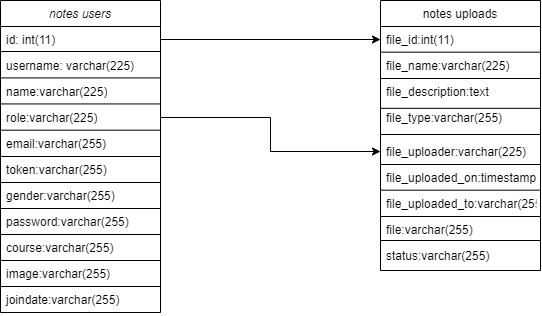

The diagram above was exported from draw.io. Its source (the exported page's mxGraphModel, read from the mxfile embedded in the PNG):
<mxGraphModel dx="640" dy="277" grid="1" gridSize="10" guides="1" tooltips="1" connect="1" arrows="1" fold="1" page="1" pageScale="1" pageWidth="827" pageHeight="1169" math="0" shadow="0">
  <root>
    <mxCell id="WIyWlLk6GJQsqaUBKTNV-0" />
    <mxCell id="WIyWlLk6GJQsqaUBKTNV-1" parent="WIyWlLk6GJQsqaUBKTNV-0" />
    <mxCell id="zkfFHV4jXpPFQw0GAbJ--0" value="notes users" style="swimlane;fontStyle=2;align=center;verticalAlign=top;childLayout=stackLayout;horizontal=1;startSize=26;horizontalStack=0;resizeParent=1;resizeLast=0;collapsible=1;marginBottom=0;rounded=0;shadow=0;strokeWidth=1;" parent="WIyWlLk6GJQsqaUBKTNV-1" vertex="1">
      <mxGeometry x="120" y="70" width="160" height="312" as="geometry">
        <mxRectangle x="230" y="140" width="160" height="26" as="alternateBounds" />
      </mxGeometry>
    </mxCell>
    <mxCell id="zkfFHV4jXpPFQw0GAbJ--1" value="id: int(11)" style="text;align=left;verticalAlign=top;spacingLeft=4;spacingRight=4;overflow=hidden;rotatable=0;points=[[0,0.5],[1,0.5]];portConstraint=eastwest;" parent="zkfFHV4jXpPFQw0GAbJ--0" vertex="1">
      <mxGeometry y="26" width="160" height="26" as="geometry" />
    </mxCell>
    <mxCell id="zkfFHV4jXpPFQw0GAbJ--2" value="username: varchar(225)" style="text;align=left;verticalAlign=top;spacingLeft=4;spacingRight=4;overflow=hidden;rotatable=0;points=[[0,0.5],[1,0.5]];portConstraint=eastwest;rounded=0;shadow=0;html=0;" parent="zkfFHV4jXpPFQw0GAbJ--0" vertex="1">
      <mxGeometry y="52" width="160" height="26" as="geometry" />
    </mxCell>
    <mxCell id="y_kUZcfuva0ZgjzV6T7B-3" value="" style="endArrow=none;html=1;rounded=0;" edge="1" parent="zkfFHV4jXpPFQw0GAbJ--0">
      <mxGeometry width="50" height="50" relative="1" as="geometry">
        <mxPoint y="77.43" as="sourcePoint" />
        <mxPoint x="160" y="77.43" as="targetPoint" />
      </mxGeometry>
    </mxCell>
    <mxCell id="zkfFHV4jXpPFQw0GAbJ--3" value="name:varchar(225)" style="text;align=left;verticalAlign=top;spacingLeft=4;spacingRight=4;overflow=hidden;rotatable=0;points=[[0,0.5],[1,0.5]];portConstraint=eastwest;rounded=0;shadow=0;html=0;" parent="zkfFHV4jXpPFQw0GAbJ--0" vertex="1">
      <mxGeometry y="78" width="160" height="26" as="geometry" />
    </mxCell>
    <mxCell id="y_kUZcfuva0ZgjzV6T7B-2" value="" style="endArrow=none;html=1;rounded=0;" edge="1" parent="zkfFHV4jXpPFQw0GAbJ--0">
      <mxGeometry width="50" height="50" relative="1" as="geometry">
        <mxPoint y="51" as="sourcePoint" />
        <mxPoint x="160" y="51" as="targetPoint" />
      </mxGeometry>
    </mxCell>
    <mxCell id="y_kUZcfuva0ZgjzV6T7B-4" value="" style="endArrow=none;html=1;rounded=0;" edge="1" parent="zkfFHV4jXpPFQw0GAbJ--0">
      <mxGeometry width="50" height="50" relative="1" as="geometry">
        <mxPoint y="103.43" as="sourcePoint" />
        <mxPoint x="160" y="103.43" as="targetPoint" />
      </mxGeometry>
    </mxCell>
    <mxCell id="y_kUZcfuva0ZgjzV6T7B-5" value="role:varchar(225)" style="text;align=left;verticalAlign=top;spacingLeft=4;spacingRight=4;overflow=hidden;rotatable=0;points=[[0,0.5],[1,0.5]];portConstraint=eastwest;rounded=0;shadow=0;html=0;" vertex="1" parent="zkfFHV4jXpPFQw0GAbJ--0">
      <mxGeometry y="104" width="160" height="26" as="geometry" />
    </mxCell>
    <mxCell id="y_kUZcfuva0ZgjzV6T7B-6" style="edgeStyle=orthogonalEdgeStyle;rounded=0;orthogonalLoop=1;jettySize=auto;html=1;exitX=1;exitY=0.5;exitDx=0;exitDy=0;" edge="1" parent="zkfFHV4jXpPFQw0GAbJ--0" source="zkfFHV4jXpPFQw0GAbJ--3" target="zkfFHV4jXpPFQw0GAbJ--3">
      <mxGeometry relative="1" as="geometry" />
    </mxCell>
    <mxCell id="y_kUZcfuva0ZgjzV6T7B-8" value="" style="endArrow=none;html=1;rounded=0;" edge="1" parent="zkfFHV4jXpPFQw0GAbJ--0">
      <mxGeometry width="50" height="50" relative="1" as="geometry">
        <mxPoint y="129.67000000000002" as="sourcePoint" />
        <mxPoint x="160" y="129.67000000000002" as="targetPoint" />
      </mxGeometry>
    </mxCell>
    <mxCell id="y_kUZcfuva0ZgjzV6T7B-9" value="" style="endArrow=none;html=1;rounded=0;" edge="1" parent="zkfFHV4jXpPFQw0GAbJ--0">
      <mxGeometry width="50" height="50" relative="1" as="geometry">
        <mxPoint y="156" as="sourcePoint" />
        <mxPoint x="160" y="156" as="targetPoint" />
      </mxGeometry>
    </mxCell>
    <mxCell id="y_kUZcfuva0ZgjzV6T7B-10" value="email:varchar(255)" style="text;align=left;verticalAlign=top;spacingLeft=4;spacingRight=4;overflow=hidden;rotatable=0;points=[[0,0.5],[1,0.5]];portConstraint=eastwest;rounded=0;shadow=0;html=0;" vertex="1" parent="zkfFHV4jXpPFQw0GAbJ--0">
      <mxGeometry y="130" width="160" height="26" as="geometry" />
    </mxCell>
    <mxCell id="y_kUZcfuva0ZgjzV6T7B-15" value="" style="endArrow=none;html=1;rounded=0;" edge="1" parent="zkfFHV4jXpPFQw0GAbJ--0">
      <mxGeometry width="50" height="50" relative="1" as="geometry">
        <mxPoint y="182" as="sourcePoint" />
        <mxPoint x="160" y="182" as="targetPoint" />
      </mxGeometry>
    </mxCell>
    <mxCell id="y_kUZcfuva0ZgjzV6T7B-11" value="token:varchar(255)" style="text;align=left;verticalAlign=top;spacingLeft=4;spacingRight=4;overflow=hidden;rotatable=0;points=[[0,0.5],[1,0.5]];portConstraint=eastwest;rounded=0;shadow=0;html=0;" vertex="1" parent="zkfFHV4jXpPFQw0GAbJ--0">
      <mxGeometry y="156" width="160" height="26" as="geometry" />
    </mxCell>
    <mxCell id="y_kUZcfuva0ZgjzV6T7B-17" value="" style="endArrow=none;html=1;rounded=0;" edge="1" parent="zkfFHV4jXpPFQw0GAbJ--0">
      <mxGeometry width="50" height="50" relative="1" as="geometry">
        <mxPoint y="208" as="sourcePoint" />
        <mxPoint x="160" y="208" as="targetPoint" />
      </mxGeometry>
    </mxCell>
    <mxCell id="y_kUZcfuva0ZgjzV6T7B-12" value="gender:varchar(255)" style="text;align=left;verticalAlign=top;spacingLeft=4;spacingRight=4;overflow=hidden;rotatable=0;points=[[0,0.5],[1,0.5]];portConstraint=eastwest;rounded=0;shadow=0;html=0;" vertex="1" parent="zkfFHV4jXpPFQw0GAbJ--0">
      <mxGeometry y="182" width="160" height="26" as="geometry" />
    </mxCell>
    <mxCell id="y_kUZcfuva0ZgjzV6T7B-19" value="" style="endArrow=none;html=1;rounded=0;" edge="1" parent="zkfFHV4jXpPFQw0GAbJ--0">
      <mxGeometry width="50" height="50" relative="1" as="geometry">
        <mxPoint y="234" as="sourcePoint" />
        <mxPoint x="160" y="234" as="targetPoint" />
      </mxGeometry>
    </mxCell>
    <mxCell id="y_kUZcfuva0ZgjzV6T7B-21" value="" style="endArrow=none;html=1;rounded=0;" edge="1" parent="zkfFHV4jXpPFQw0GAbJ--0">
      <mxGeometry width="50" height="50" relative="1" as="geometry">
        <mxPoint y="260" as="sourcePoint" />
        <mxPoint x="160" y="260" as="targetPoint" />
      </mxGeometry>
    </mxCell>
    <mxCell id="y_kUZcfuva0ZgjzV6T7B-25" value="password:varchar(255)" style="text;align=left;verticalAlign=top;spacingLeft=4;spacingRight=4;overflow=hidden;rotatable=0;points=[[0,0.5],[1,0.5]];portConstraint=eastwest;rounded=0;shadow=0;html=0;" vertex="1" parent="zkfFHV4jXpPFQw0GAbJ--0">
      <mxGeometry y="208" width="160" height="26" as="geometry" />
    </mxCell>
    <mxCell id="y_kUZcfuva0ZgjzV6T7B-26" value="course:varchar(255)" style="text;align=left;verticalAlign=top;spacingLeft=4;spacingRight=4;overflow=hidden;rotatable=0;points=[[0,0.5],[1,0.5]];portConstraint=eastwest;rounded=0;shadow=0;html=0;" vertex="1" parent="zkfFHV4jXpPFQw0GAbJ--0">
      <mxGeometry y="234" width="160" height="26" as="geometry" />
    </mxCell>
    <mxCell id="y_kUZcfuva0ZgjzV6T7B-27" value="image:varchar(255)" style="text;align=left;verticalAlign=top;spacingLeft=4;spacingRight=4;overflow=hidden;rotatable=0;points=[[0,0.5],[1,0.5]];portConstraint=eastwest;rounded=0;shadow=0;html=0;" vertex="1" parent="zkfFHV4jXpPFQw0GAbJ--0">
      <mxGeometry y="260" width="160" height="26" as="geometry" />
    </mxCell>
    <mxCell id="y_kUZcfuva0ZgjzV6T7B-24" value="" style="endArrow=none;html=1;rounded=0;" edge="1" parent="zkfFHV4jXpPFQw0GAbJ--0">
      <mxGeometry width="50" height="50" relative="1" as="geometry">
        <mxPoint y="286" as="sourcePoint" />
        <mxPoint x="160" y="286" as="targetPoint" />
      </mxGeometry>
    </mxCell>
    <mxCell id="y_kUZcfuva0ZgjzV6T7B-28" value="joindate:varchar(255)" style="text;align=left;verticalAlign=top;spacingLeft=4;spacingRight=4;overflow=hidden;rotatable=0;points=[[0,0.5],[1,0.5]];portConstraint=eastwest;rounded=0;shadow=0;html=0;" vertex="1" parent="zkfFHV4jXpPFQw0GAbJ--0">
      <mxGeometry y="286" width="160" height="26" as="geometry" />
    </mxCell>
    <mxCell id="zkfFHV4jXpPFQw0GAbJ--17" value="notes uploads" style="swimlane;fontStyle=0;align=center;verticalAlign=top;childLayout=stackLayout;horizontal=1;startSize=26;horizontalStack=0;resizeParent=1;resizeLast=0;collapsible=1;marginBottom=0;rounded=0;shadow=0;strokeWidth=1;" parent="WIyWlLk6GJQsqaUBKTNV-1" vertex="1">
      <mxGeometry x="500" y="70" width="160" height="270" as="geometry">
        <mxRectangle x="550" y="140" width="160" height="26" as="alternateBounds" />
      </mxGeometry>
    </mxCell>
    <mxCell id="zkfFHV4jXpPFQw0GAbJ--18" value="file_id:int(11)" style="text;align=left;verticalAlign=top;spacingLeft=4;spacingRight=4;overflow=hidden;rotatable=0;points=[[0,0.5],[1,0.5]];portConstraint=eastwest;" parent="zkfFHV4jXpPFQw0GAbJ--17" vertex="1">
      <mxGeometry y="26" width="160" height="26" as="geometry" />
    </mxCell>
    <mxCell id="y_kUZcfuva0ZgjzV6T7B-22" value="" style="endArrow=none;html=1;rounded=0;" edge="1" parent="zkfFHV4jXpPFQw0GAbJ--17">
      <mxGeometry width="50" height="50" relative="1" as="geometry">
        <mxPoint y="51.67" as="sourcePoint" />
        <mxPoint x="160" y="51.67" as="targetPoint" />
      </mxGeometry>
    </mxCell>
    <mxCell id="zkfFHV4jXpPFQw0GAbJ--19" value="file_name:varchar(225)" style="text;align=left;verticalAlign=top;spacingLeft=4;spacingRight=4;overflow=hidden;rotatable=0;points=[[0,0.5],[1,0.5]];portConstraint=eastwest;rounded=0;shadow=0;html=0;" parent="zkfFHV4jXpPFQw0GAbJ--17" vertex="1">
      <mxGeometry y="52" width="160" height="26" as="geometry" />
    </mxCell>
    <mxCell id="y_kUZcfuva0ZgjzV6T7B-23" value="" style="endArrow=none;html=1;rounded=0;" edge="1" parent="zkfFHV4jXpPFQw0GAbJ--17">
      <mxGeometry width="50" height="50" relative="1" as="geometry">
        <mxPoint y="78" as="sourcePoint" />
        <mxPoint x="160" y="78" as="targetPoint" />
      </mxGeometry>
    </mxCell>
    <mxCell id="zkfFHV4jXpPFQw0GAbJ--20" value="file_description:text" style="text;align=left;verticalAlign=top;spacingLeft=4;spacingRight=4;overflow=hidden;rotatable=0;points=[[0,0.5],[1,0.5]];portConstraint=eastwest;rounded=0;shadow=0;html=0;" parent="zkfFHV4jXpPFQw0GAbJ--17" vertex="1">
      <mxGeometry y="78" width="160" height="26" as="geometry" />
    </mxCell>
    <mxCell id="y_kUZcfuva0ZgjzV6T7B-29" value="" style="endArrow=none;html=1;rounded=0;" edge="1" parent="zkfFHV4jXpPFQw0GAbJ--17">
      <mxGeometry width="50" height="50" relative="1" as="geometry">
        <mxPoint y="107.82999999999998" as="sourcePoint" />
        <mxPoint x="160" y="107.82999999999998" as="targetPoint" />
      </mxGeometry>
    </mxCell>
    <mxCell id="zkfFHV4jXpPFQw0GAbJ--21" value="file_type:varchar(255)" style="text;align=left;verticalAlign=top;spacingLeft=4;spacingRight=4;overflow=hidden;rotatable=0;points=[[0,0.5],[1,0.5]];portConstraint=eastwest;rounded=0;shadow=0;html=0;" parent="zkfFHV4jXpPFQw0GAbJ--17" vertex="1">
      <mxGeometry y="104" width="160" height="26" as="geometry" />
    </mxCell>
    <mxCell id="y_kUZcfuva0ZgjzV6T7B-30" value="" style="endArrow=none;html=1;rounded=0;" edge="1" parent="zkfFHV4jXpPFQw0GAbJ--17">
      <mxGeometry width="50" height="50" relative="1" as="geometry">
        <mxPoint y="164" as="sourcePoint" />
        <mxPoint x="160" y="164" as="targetPoint" />
      </mxGeometry>
    </mxCell>
    <mxCell id="zkfFHV4jXpPFQw0GAbJ--23" value="" style="line;html=1;strokeWidth=1;align=left;verticalAlign=middle;spacingTop=-1;spacingLeft=3;spacingRight=3;rotatable=0;labelPosition=right;points=[];portConstraint=eastwest;" parent="zkfFHV4jXpPFQw0GAbJ--17" vertex="1">
      <mxGeometry y="130" width="160" height="8" as="geometry" />
    </mxCell>
    <mxCell id="zkfFHV4jXpPFQw0GAbJ--24" value="file_uploader:varchar(225)" style="text;align=left;verticalAlign=top;spacingLeft=4;spacingRight=4;overflow=hidden;rotatable=0;points=[[0,0.5],[1,0.5]];portConstraint=eastwest;" parent="zkfFHV4jXpPFQw0GAbJ--17" vertex="1">
      <mxGeometry y="138" width="160" height="26" as="geometry" />
    </mxCell>
    <mxCell id="y_kUZcfuva0ZgjzV6T7B-31" value="" style="endArrow=none;html=1;rounded=0;" edge="1" parent="zkfFHV4jXpPFQw0GAbJ--17">
      <mxGeometry width="50" height="50" relative="1" as="geometry">
        <mxPoint y="189.67000000000002" as="sourcePoint" />
        <mxPoint x="160" y="189.67000000000002" as="targetPoint" />
      </mxGeometry>
    </mxCell>
    <mxCell id="y_kUZcfuva0ZgjzV6T7B-32" value="file_uploaded_on:timestamp" style="text;align=left;verticalAlign=top;spacingLeft=4;spacingRight=4;overflow=hidden;rotatable=0;points=[[0,0.5],[1,0.5]];portConstraint=eastwest;" vertex="1" parent="zkfFHV4jXpPFQw0GAbJ--17">
      <mxGeometry y="164" width="160" height="26" as="geometry" />
    </mxCell>
    <mxCell id="y_kUZcfuva0ZgjzV6T7B-35" value="" style="endArrow=none;html=1;rounded=0;" edge="1" parent="zkfFHV4jXpPFQw0GAbJ--17">
      <mxGeometry width="50" height="50" relative="1" as="geometry">
        <mxPoint y="216" as="sourcePoint" />
        <mxPoint x="160" y="216" as="targetPoint" />
      </mxGeometry>
    </mxCell>
    <mxCell id="y_kUZcfuva0ZgjzV6T7B-36" value="" style="endArrow=none;html=1;rounded=0;" edge="1" parent="zkfFHV4jXpPFQw0GAbJ--17">
      <mxGeometry width="50" height="50" relative="1" as="geometry">
        <mxPoint y="240" as="sourcePoint" />
        <mxPoint x="160" y="240" as="targetPoint" />
      </mxGeometry>
    </mxCell>
    <mxCell id="y_kUZcfuva0ZgjzV6T7B-37" value="" style="endArrow=none;html=1;rounded=0;" edge="1" parent="zkfFHV4jXpPFQw0GAbJ--17">
      <mxGeometry width="50" height="50" relative="1" as="geometry">
        <mxPoint y="270" as="sourcePoint" />
        <mxPoint x="160" y="270" as="targetPoint" />
      </mxGeometry>
    </mxCell>
    <mxCell id="y_kUZcfuva0ZgjzV6T7B-38" value="file_uploaded_to:varchar(255)" style="text;align=left;verticalAlign=top;spacingLeft=4;spacingRight=4;overflow=hidden;rotatable=0;points=[[0,0.5],[1,0.5]];portConstraint=eastwest;" vertex="1" parent="zkfFHV4jXpPFQw0GAbJ--17">
      <mxGeometry y="190" width="160" height="26" as="geometry" />
    </mxCell>
    <mxCell id="y_kUZcfuva0ZgjzV6T7B-40" value="file:varchar(255)" style="text;align=left;verticalAlign=top;spacingLeft=4;spacingRight=4;overflow=hidden;rotatable=0;points=[[0,0.5],[1,0.5]];portConstraint=eastwest;" vertex="1" parent="zkfFHV4jXpPFQw0GAbJ--17">
      <mxGeometry y="216" width="160" height="26" as="geometry" />
    </mxCell>
    <mxCell id="y_kUZcfuva0ZgjzV6T7B-41" value="status:varchar(255)" style="text;align=left;verticalAlign=top;spacingLeft=4;spacingRight=4;overflow=hidden;rotatable=0;points=[[0,0.5],[1,0.5]];portConstraint=eastwest;" vertex="1" parent="zkfFHV4jXpPFQw0GAbJ--17">
      <mxGeometry y="242" width="160" height="26" as="geometry" />
    </mxCell>
    <mxCell id="y_kUZcfuva0ZgjzV6T7B-42" style="edgeStyle=orthogonalEdgeStyle;rounded=0;orthogonalLoop=1;jettySize=auto;html=1;entryX=0;entryY=0.5;entryDx=0;entryDy=0;" edge="1" parent="WIyWlLk6GJQsqaUBKTNV-1" source="zkfFHV4jXpPFQw0GAbJ--1" target="zkfFHV4jXpPFQw0GAbJ--18">
      <mxGeometry relative="1" as="geometry" />
    </mxCell>
    <mxCell id="y_kUZcfuva0ZgjzV6T7B-43" style="edgeStyle=orthogonalEdgeStyle;rounded=0;orthogonalLoop=1;jettySize=auto;html=1;entryX=0;entryY=0.5;entryDx=0;entryDy=0;" edge="1" parent="WIyWlLk6GJQsqaUBKTNV-1" source="y_kUZcfuva0ZgjzV6T7B-5" target="zkfFHV4jXpPFQw0GAbJ--24">
      <mxGeometry relative="1" as="geometry" />
    </mxCell>
  </root>
</mxGraphModel>